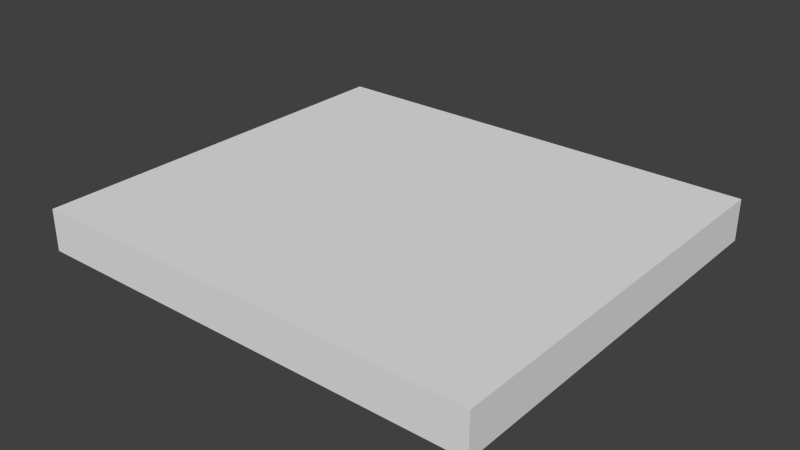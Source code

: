 # Source: cutting_board.blend  (saved by Blender 2.76.0; exported with 4.5.12 LTS)
import bpy
from mathutils import Matrix  # noqa: F401  (used for matrix-valued properties, if any)

bpy.ops.wm.read_factory_settings(use_empty=True)
scene = bpy.context.scene
scene.name = 'Scene'

# ---- collections
col_collection_1 = bpy.data.collections.new('Collection 1'); scene.collection.children.link(col_collection_1)

# ---- world
world_world = bpy.data.worlds.new('World'); scene.world = world_world
world_world.color = (0.05088, 0.05088, 0.05088)
world_world.use_sun_shadow = False
world_world.sun_shadow_jitter_overblur = 0.0
world_world.cycles.sampling_method = 'MANUAL'
world_world.cycles.sample_map_resolution = 256

# ---- meshes
me_cube_002 = bpy.data.meshes.new('Cube.002')
me_cube_002.from_pydata([(0.05275, 0.1, 0.0), (0.05275, 0.9, 0.0), (0.9516, 0.9, 0.0), (0.9516, 0.1, 0.0), (0.05275, 0.1, 0.08242), (0.05275, 0.9, 0.08242), (0.9516, 0.9, 0.08242), (0.9516, 0.1, 0.08242)], [], [(4, 5, 1, 0), (5, 6, 2, 1), (6, 7, 3, 2), (7, 4, 0, 3), (0, 1, 2, 3), (7, 6, 5, 4)])
_uv = me_cube_002.uv_layers.new(name='UVMap')
_uv.uv.foreach_set('vector', [0.9758, 0.9085, 0.9758, 0.1085, 0.8933, 0.1085, 0.8933, 0.9085, 0.05454, 0.1188, 0.9534, 0.1188, 0.9534, 0.03639, 0.05454, 0.03639, 0.1067, 0.0703, 0.1067, 0.8703, 0.02424, 0.8703, 0.02424, 0.0703, 0.9534, 0.1188, 0.05454, 0.1188, 0.05454, 0.03639, 0.9534, 0.03639, 0.05454, 0.1364, 0.05454, 0.9364, 0.9534, 0.9364, 0.9534, 0.1364, 0.9534, 0.1364, 0.9534, 0.9364, 0.05454, 0.9364, 0.05454, 0.1364])
me_cube_002.use_remesh_preserve_volume = False
me_cube_002.use_remesh_preserve_attributes = False
me_cube_002.use_mirror_vertex_groups = False
me_cube_002.update()

# ---- objects
ob_cube = bpy.data.objects.new('Cube', me_cube_002)

# ---- transforms, parenting, visibility, modifiers, constraints
ob_cube.location = (0.0, -1.0, 0.0)
ob_cube.lineart.crease_threshold = 0.0

# ---- collection membership
col_collection_1.objects.link(ob_cube)

# ---- scene / render settings (as saved in the file)
scene.frame_start = 1; scene.frame_end = 250; scene.frame_set(1)
scene.render.engine = 'BLENDER_EEVEE_NEXT'
scene.render.image_settings.color_mode = 'RGB'
scene.render.image_settings.compression = 90
scene.render.resolution_percentage = 50
scene.render.dither_intensity = 0.0
scene.cycles.use_denoising = False
scene.cycles.samples = 10
scene.cycles.sampling_pattern = 'TABULATED_SOBOL'
scene.cycles.light_sampling_threshold = 0.0
scene.cycles.use_adaptive_sampling = False
scene.cycles.use_light_tree = False
scene.cycles.blur_glossy = 0.0
scene.cycles.volume_bounces = 1
scene.cycles.pixel_filter_type = 'GAUSSIAN'
scene.cycles.sample_clamp_indirect = 0.0
scene.view_settings.view_transform = 'Standard'
bpy.context.view_layer.update()

# ---- added for rendering (the .blend has no active camera and no usable light): camera, sun
cam_auto = bpy.data.cameras.new('AutoCamera')
cam_auto.lens = 50.0
cam_auto.sensor_width = 36.0
cam_auto.clip_end = 1000.0
ob_auto_camera = bpy.data.objects.new('AutoCamera', cam_auto)
scene.collection.objects.link(ob_auto_camera)
ob_auto_camera.location = (1.61816, -1.83915, 0.933977)
ob_auto_camera.rotation_euler = (1.09748, -7.21219e-08, 0.694738)
scene.camera = ob_auto_camera
light_auto_sun = bpy.data.lights.new('AutoSun', 'SUN')
light_auto_sun.energy = 3.0
light_auto_sun.angle = 0.0523599
ob_auto_sun = bpy.data.objects.new('AutoSun', light_auto_sun)
scene.collection.objects.link(ob_auto_sun)
ob_auto_sun.rotation_euler = (0.872665, 0.174533, 0.523599)
bpy.context.view_layer.update()
